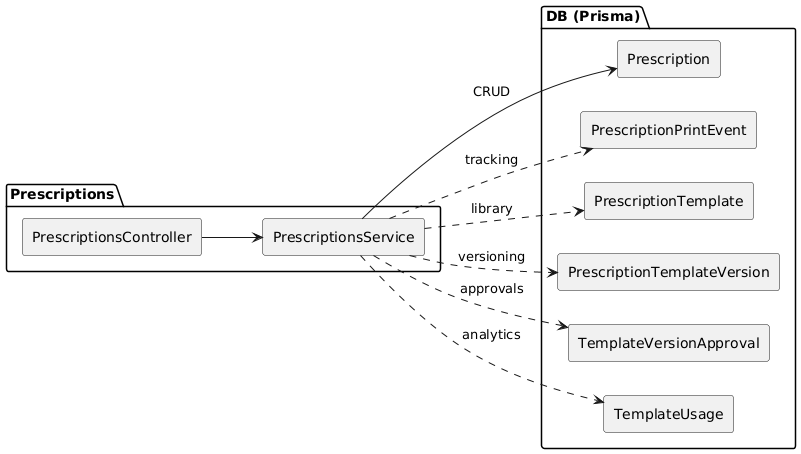

The diagram above was rendered by PlantUML. Its source (embedded in the PNG):
@startuml Prescriptions_Module\nTitle Prescriptions Module - Controller, Service, Templates
left to right direction
skinparam componentStyle rectangle

package "Prescriptions" {
  [PrescriptionsController]
  [PrescriptionsService]
}

package "DB (Prisma)" {
  [Prescription]
  [PrescriptionPrintEvent]
  [PrescriptionTemplate]
  [PrescriptionTemplateVersion]
  [TemplateVersionApproval]
  [TemplateUsage]
}

PrescriptionsController --> PrescriptionsService
PrescriptionsService --> Prescription : CRUD
PrescriptionsService ..> PrescriptionPrintEvent : tracking
PrescriptionsService ..> PrescriptionTemplate : library
PrescriptionsService ..> PrescriptionTemplateVersion : versioning
PrescriptionsService ..> TemplateVersionApproval : approvals
PrescriptionsService ..> TemplateUsage : analytics

@enduml